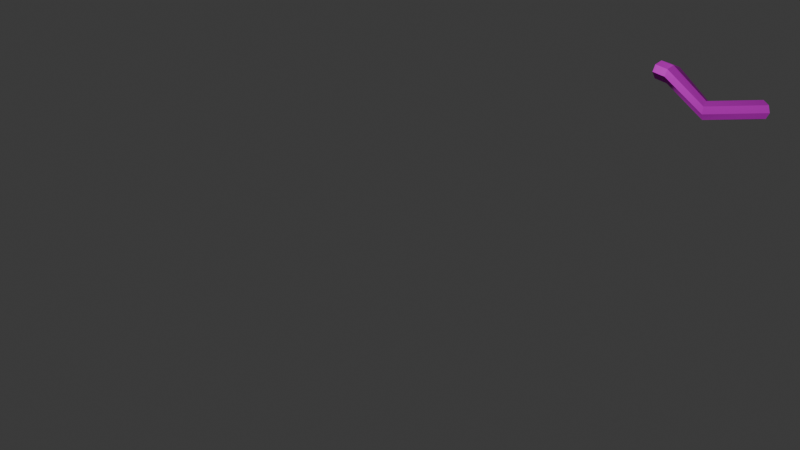 # Source: CryoPipes.blend  (saved by Blender 4.4.30; exported with 4.5.12 LTS)
import bpy
from mathutils import Matrix  # noqa: F401  (used for matrix-valued properties, if any)

bpy.ops.wm.read_factory_settings(use_empty=True)
scene = bpy.context.scene
scene.name = 'Scene'

# ---- collections
col_collection = bpy.data.collections.new('Collection'); scene.collection.children.link(col_collection)

# ---- images (referenced by path relative to the original .blend; pixels are not part of the script)
import os
ASSET_DIR = os.environ.get("B2B_ASSET_DIR", "")  # directory of the original .blend (textures are referenced by path, not embedded)
HERE = os.path.dirname(os.path.abspath(__file__))  # packed textures are extracted next to this script under _unpacked/

def load_image(name, relpath, width, height, colorspace="sRGB"):
    """Load a texture the original file referenced (path relative to the .blend, or extracted next to this script)."""
    p = next((c for c in (os.path.join(HERE, relpath), os.path.join(ASSET_DIR, relpath)) if relpath and os.path.exists(c)), "")
    if p:
        img = bpy.data.images.load(p, check_existing=True)
        img.name = name
    else:  # same state as the original file: an image datablock whose file is absent (Cycles renders it pink)
        img = bpy.data.images.new(name, width, height)
        img.source = "FILE"
        img.filepath = "//" + (relpath or name)
    img.colorspace_settings.name = colorspace
    return img
img_podpipestxtr_displacement_1001_tga = load_image('PodPipesTxtr_Displacement.1001.tga', 'PodPipesTxtr_Displacement.1001.tga', 1024, 1024, 'Non-Color')
img_podpipestxtr_basecolor_1001_tga = load_image('PodPipesTxtr_BaseColor.1001.tga', 'PodPipesTxtr_BaseColor.1001.tga', 1024, 1024, 'sRGB')
img_podpipestxtr_metallic_1001_tga = load_image('PodPipesTxtr_Metallic.1001.tga', 'PodPipesTxtr_Metallic.1001.tga', 1024, 1024, 'Non-Color')
img_podpipestxtr_roughness_1001_tga = load_image('PodPipesTxtr_Roughness.1001.tga', 'PodPipesTxtr_Roughness.1001.tga', 1024, 1024, 'Non-Color')
img_podpipestxtr_normal_1001_tga = load_image('PodPipesTxtr_Normal.1001.tga', 'PodPipesTxtr_Normal.1001.tga', 1024, 1024, 'Non-Color')

# ---- materials (node trees are filled in below, after node groups)
mat_material_001 = bpy.data.materials.new('Material.001')

# ---- material node trees
mat_material_001.use_nodes = True; mat_material_001.node_tree.nodes.clear()
_N = mat_material_001.node_tree.nodes; _L = mat_material_001.node_tree.links
n0 = _N.new('ShaderNodeBsdfPrincipled'); n0.name = 'Principled BSDF'; n0.location = (10, 300)
n1 = _N.new('ShaderNodeOutputMaterial'); n1.name = 'Material Output'; n1.location = (300, 300)
n2 = _N.new('ShaderNodeTexImage'); n2.name = 'Image Texture'; n2.location = (85, -880)
n2.label = 'Displacement'
n2.image = img_podpipestxtr_displacement_1001_tga
n3 = _N.new('ShaderNodeDisplacement'); n3.name = 'Displacement'; n3.location = (110, -400)
n3.inputs[2].default_value = 1.0
n4 = _N.new('ShaderNodeTexImage'); n4.name = 'Image Texture.001'; n4.location = (85, -40)
n4.label = 'Base Color'
n4.image = img_podpipestxtr_basecolor_1001_tga
n5 = _N.new('ShaderNodeTexImage'); n5.name = 'Image Texture.002'; n5.location = (85, -320)
n5.label = 'Metallic'
n5.image = img_podpipestxtr_metallic_1001_tga
n6 = _N.new('ShaderNodeTexImage'); n6.name = 'Image Texture.003'; n6.location = (85, -600)
n6.label = 'Roughness'
n6.image = img_podpipestxtr_roughness_1001_tga
n7 = _N.new('ShaderNodeTexImage'); n7.name = 'Image Texture.004'; n7.location = (85, -1160)
n7.label = 'Normal'
n7.image = img_podpipestxtr_normal_1001_tga
n8 = _N.new('ShaderNodeNormalMap'); n8.name = 'Normal Map'; n8.location = (-240, -620)
n9 = _N.new('ShaderNodeMapping'); n9.name = 'Mapping'; n9.location = (230, -40)
n10 = _N.new('NodeReroute'); n10.name = 'Reroute'; n10.location = (35, -710)
n10.width = 10
n10.socket_idname = 'NodeSocketVector'
n11 = _N.new('ShaderNodeTexCoord'); n11.name = 'Texture Coordinate'; n11.location = (30, -40)
n12 = _N.new('NodeFrame'); n12.name = 'Frame'; n12.location = (-1270, 340)
n12.label = 'Mapping'
n12.width = 400
n13 = _N.new('NodeFrame'); n13.name = 'Frame.001'; n13.location = (-625, 540)
n13.label = 'Textures'
n13.width = 355
n14 = _N.new('ShaderNodeInvert'); n14.name = 'Invert Color'; n14.location = (-177, 95)
n2.parent = n13
n4.parent = n13
n5.parent = n13
n6.parent = n13
n7.parent = n13
n9.parent = n12
n10.parent = n13
n11.parent = n12
_L.new(n0.outputs[0], n1.inputs[0])
_L.new(n2.outputs[0], n3.inputs[0])
_L.new(n3.outputs[0], n1.inputs[2])
_L.new(n4.outputs[0], n0.inputs[0])
_L.new(n5.outputs[0], n0.inputs[1])
_L.new(n14.outputs[0], n0.inputs[2])
_L.new(n7.outputs[0], n8.inputs[1])
_L.new(n8.outputs[0], n0.inputs[5])
_L.new(n10.outputs[0], n4.inputs[0])
_L.new(n10.outputs[0], n5.inputs[0])
_L.new(n10.outputs[0], n6.inputs[0])
_L.new(n10.outputs[0], n2.inputs[0])
_L.new(n10.outputs[0], n7.inputs[0])
_L.new(n9.outputs[0], n10.inputs[0])
_L.new(n11.outputs[2], n9.inputs[0])
_L.new(n6.outputs[0], n14.inputs[1])
n1.is_active_output = True

# ---- world
world_world = bpy.data.worlds.new('World'); scene.world = world_world
world_world.use_nodes = True; world_world.node_tree.nodes.clear()
_N = world_world.node_tree.nodes; _L = world_world.node_tree.links
n0 = _N.new('ShaderNodeOutputWorld'); n0.name = 'World Output'; n0.location = (300, 300)
n1 = _N.new('ShaderNodeBackground'); n1.name = 'Background'; n1.location = (10, 300)
n1.inputs[0].default_value = (0.05088, 0.05088, 0.05088, 1.0)
_L.new(n1.outputs[0], n0.inputs[0])
n0.is_active_output = True
world_world.color = (0.05088, 0.05088, 0.05088)
world_world.sun_shadow_jitter_overblur = 0.0

# ---- cameras
cam_camera = bpy.data.cameras.new('Camera')
cam_camera.clip_end = 100.0
cam_camera.ortho_scale = 7.314

# ---- lights
light_light = bpy.data.lights.new('Light', 'POINT')
light_light.energy = 1000.0
light_light.shadow_soft_size = 0.1

# ---- meshes
me_cryopipes = bpy.data.meshes.new('CryoPipes')
me_cryopipes.from_pydata([(-1.312, 1.674, -3.931), (-1.317, 1.604, -3.96), (-1.316, 1.534, -3.931), (-1.309, 1.505, -3.862), (-1.3, 1.533, -3.792), (-1.294, 1.604, -3.763), (-1.295, 1.674, -3.792), (-1.303, 1.703, -3.862), (-1.616, 1.684, -3.895), (-1.622, 1.614, -3.924), (-1.62, 1.543, -3.895), (-1.613, 1.514, -3.826), (-1.604, 1.543, -3.756), (-1.598, 1.613, -3.727), (-1.6, 1.683, -3.756), (-1.607, 1.713, -3.826), (-1.306, 1.604, -3.862), (-1.982, 1.548, -3.97), (-1.903, 1.534, -3.994), (-1.849, 1.469, -3.986), (-1.852, 1.393, -3.95), (-1.91, 1.35, -3.908), (-1.99, 1.365, -3.883), (-2.043, 1.429, -3.892), (-2.04, 1.505, -3.928), (-2.053, 1.473, -4.189), (-1.97, 1.461, -4.195), (-2.059, 1.397, -4.245), (-1.92, 1.394, -4.205), (-1.933, 1.311, -4.213), (-2.0, 1.261, -4.214), (-2.083, 1.273, -4.208), (-2.133, 1.34, -4.198), (-2.121, 1.423, -4.191), (-1.17, 2.793, -3.77), (-1.189, 2.818, -3.836), (-1.214, 2.788, -3.898), (-1.231, 2.721, -3.919), (-1.23, 2.655, -3.887), (-1.211, 2.629, -3.821), (-1.186, 2.66, -3.76), (-1.169, 2.727, -3.738), (-1.349, 2.819, -3.71), (-1.368, 2.845, -3.776), (-1.393, 2.814, -3.837), (-1.41, 2.747, -3.858), (-1.409, 2.681, -3.827), (-1.39, 2.656, -3.761), (-1.365, 2.686, -3.699), (-1.348, 2.753, -3.678), (-1.2, 2.724, -3.829), (-1.964, 2.887, -3.877), (-1.907, 2.906, -3.919), (-1.856, 2.868, -3.956), (-1.842, 2.798, -3.968), (-1.872, 2.735, -3.946), (-1.929, 2.717, -3.904), (-1.98, 2.754, -3.866), (-1.994, 2.824, -3.855), (-2.134, 2.889, -4.131), (-2.068, 2.908, -4.156), (-2.079, 2.813, -4.149), (-2.009, 2.871, -4.177), (-1.991, 2.8, -4.181), (-2.024, 2.737, -4.167), (-2.09, 2.719, -4.141), (-2.15, 2.756, -4.12), (-2.168, 2.826, -4.116), (0.4763, 0.7302, -3.844), (0.483, 0.8144, -3.877), (0.4655, 0.897, -3.844), (0.4341, 0.9296, -3.766), (0.4072, 0.8932, -3.688), (0.4005, 0.809, -3.655), (0.418, 0.7264, -3.688), (0.4493, 0.6937, -3.766), (0.6973, 0.7445, -3.762), (0.704, 0.8286, -3.794), (0.6865, 0.9113, -3.762), (0.6551, 0.9439, -3.683), (0.6282, 0.9075, -3.605), (0.6215, 0.8233, -3.573), (0.639, 0.7407, -3.605), (0.6704, 0.708, -3.683), (0.4417, 0.8117, -3.766), (1.05, 0.4061, -3.871), (1.044, 0.4923, -3.897), (1.054, 0.5726, -3.857), (1.075, 0.6001, -3.773), (1.094, 0.5586, -3.695), (1.101, 0.4724, -3.669), (1.091, 0.3921, -3.709), (1.07, 0.3646, -3.793), (1.411, 0.4016, -4.282), (1.381, 0.4862, -4.291), (1.497, 0.482, -4.272), (1.418, 0.5684, -4.29), (1.502, 0.6, -4.278), (1.583, 0.5624, -4.263), (1.614, 0.4778, -4.254), (1.576, 0.3956, -4.255), (1.492, 0.3641, -4.267)], [], [(0, 1, 9, 8), (1, 2, 10, 9), (2, 3, 11, 10), (3, 4, 12, 11), (4, 5, 13, 12), (5, 6, 14, 13), (6, 7, 15, 14), (7, 0, 8, 15), (1, 0, 16), (2, 1, 16), (3, 2, 16), (4, 3, 16), (5, 4, 16), (6, 5, 16), (7, 6, 16), (0, 7, 16), (25, 26, 27), (26, 28, 27), (28, 29, 27), (29, 30, 27), (30, 31, 27), (31, 32, 27), (32, 33, 27), (33, 25, 27), (8, 9, 18, 17), (9, 10, 19, 18), (10, 11, 20, 19), (11, 12, 21, 20), (12, 13, 22, 21), (13, 14, 23, 22), (14, 15, 24, 23), (15, 8, 17, 24), (17, 18, 26, 25), (18, 19, 28, 26), (19, 20, 29, 28), (20, 21, 30, 29), (21, 22, 31, 30), (22, 23, 32, 31), (23, 24, 33, 32), (24, 17, 25, 33), (34, 35, 43, 42), (35, 36, 44, 43), (36, 37, 45, 44), (37, 38, 46, 45), (38, 39, 47, 46), (39, 40, 48, 47), (40, 41, 49, 48), (41, 34, 42, 49), (35, 34, 50), (36, 35, 50), (37, 36, 50), (38, 37, 50), (39, 38, 50), (40, 39, 50), (41, 40, 50), (34, 41, 50), (59, 60, 61), (60, 62, 61), (62, 63, 61), (63, 64, 61), (64, 65, 61), (65, 66, 61), (66, 67, 61), (67, 59, 61), (42, 43, 52, 51), (43, 44, 53, 52), (44, 45, 54, 53), (45, 46, 55, 54), (46, 47, 56, 55), (47, 48, 57, 56), (48, 49, 58, 57), (49, 42, 51, 58), (51, 52, 60, 59), (52, 53, 62, 60), (53, 54, 63, 62), (54, 55, 64, 63), (55, 56, 65, 64), (56, 57, 66, 65), (57, 58, 67, 66), (58, 51, 59, 67), (68, 69, 77, 76), (69, 70, 78, 77), (70, 71, 79, 78), (71, 72, 80, 79), (72, 73, 81, 80), (73, 74, 82, 81), (74, 75, 83, 82), (75, 68, 76, 83), (69, 68, 84), (70, 69, 84), (71, 70, 84), (72, 71, 84), (73, 72, 84), (74, 73, 84), (75, 74, 84), (68, 75, 84), (93, 94, 95), (94, 96, 95), (96, 97, 95), (97, 98, 95), (98, 99, 95), (99, 100, 95), (100, 101, 95), (101, 93, 95), (76, 77, 86, 85), (77, 78, 87, 86), (78, 79, 88, 87), (79, 80, 89, 88), (80, 81, 90, 89), (81, 82, 91, 90), (82, 83, 92, 91), (83, 76, 85, 92), (85, 86, 94, 93), (86, 87, 96, 94), (87, 88, 97, 96), (88, 89, 98, 97), (89, 90, 99, 98), (90, 91, 100, 99), (91, 92, 101, 100), (92, 85, 93, 101)])
me_cryopipes.polygons.foreach_set('use_smooth', [True] * 120)
_k = set([(0, 1), (0, 7), (0, 8), (1, 2), (1, 9), (2, 3), (2, 10), (3, 4), (3, 11), (4, 5), (4, 12), (5, 6), (5, 13), (6, 7), (6, 14), (7, 15), (8, 15), (8, 17), (9, 10), (9, 18), (10, 11), (10, 19), (11, 12), (12, 21), (13, 14), (13, 22), (14, 15), (14, 23), (17, 18), (17, 24), (17, 25), (18, 26), (19, 20), (19, 28), (20, 21), (20, 29), (21, 22), (21, 30), (22, 31), (23, 24), (23, 32), (24, 33), (25, 26), (25, 33), (26, 28), (28, 29), (29, 30), (30, 31), (31, 32), (32, 33), (34, 35), (34, 41), (34, 42), (35, 36), (35, 43), (36, 37), (36, 44), (37, 38), (37, 45), (38, 39), (38, 46), (39, 40), (39, 47), (40, 41), (40, 48), (41, 49), (42, 51), (43, 52), (44, 53), (45, 54), (46, 55), (47, 56), (48, 57), (49, 58), (51, 58), (51, 59), (52, 60), (53, 54), (53, 62), (54, 55), (54, 63), (55, 64), (56, 65), (57, 58), (57, 66), (58, 67), (59, 60), (59, 67), (60, 62), (62, 63), (63, 64), (64, 65), (65, 66), (66, 67), (68, 69), (68, 75), (68, 76), (69, 70), (69, 77), (70, 71), (70, 78), (71, 72), (71, 79), (72, 73), (72, 80), (73, 74), (73, 81), (74, 75), (74, 82), (75, 83), (76, 83), (76, 85), (77, 86), (78, 79), (78, 87), (79, 80), (79, 88), (80, 89), (81, 90), (82, 83), (82, 91), (83, 92), (85, 92), (85, 93), (86, 94), (87, 88), (87, 96), (88, 89), (88, 97), (89, 98), (90, 99), (91, 92), (91, 100), (92, 101), (93, 94), (93, 101), (94, 96), (96, 97), (97, 98), (98, 99), (99, 100), (100, 101)])
me_cryopipes.attributes.new('sharp_edge', 'BOOLEAN', 'EDGE').data.foreach_set('value', [ (min(e.vertices), max(e.vertices)) in _k for e in me_cryopipes.edges])
_uv = me_cryopipes.uv_layers.new(name='UVMap')
_uv.uv.foreach_set('vector', [0.6185, 0.09956, 0.6597, 0.106, 0.6424, 0.2722, 0.6078, 0.2576, 0.6597, 0.106, 0.6992, 0.1122, 0.6802, 0.281, 0.6424, 0.2722, 0.3686, 0.1194, 0.4076, 0.1125, 0.4295, 0.275, 0.3905, 0.2825, 0.4076, 0.1125, 0.4471, 0.1049, 0.4649, 0.2591, 0.4295, 0.275, 0.4471, 0.1049, 0.4887, 0.09795, 0.4988, 0.2444, 0.4649, 0.2591, 0.4887, 0.09795, 0.5311, 0.09432, 0.5362, 0.2397, 0.4988, 0.2444, 0.5311, 0.09432, 0.5753, 0.09501, 0.5734, 0.2445, 0.5362, 0.2397, 0.5753, 0.09501, 0.6185, 0.09956, 0.6078, 0.2576, 0.5734, 0.2445, 0.5209, 0.0, 0.5512, 0.02512, 0.5056, 0.04896, 0.4817, 0.003562, 0.5209, 0.0, 0.5056, 0.04896, 0.4564, 0.03372, 0.4817, 0.003562, 0.5056, 0.04896, 0.4595, 0.07281, 0.4564, 0.03372, 0.5056, 0.04896, 0.4887, 0.09795, 0.4595, 0.07281, 0.5056, 0.04896, 0.5311, 0.09432, 0.4887, 0.09795, 0.5056, 0.04896, 0.5552, 0.06419, 0.5311, 0.09432, 0.5056, 0.04896, 0.5512, 0.02512, 0.5552, 0.06419, 0.5056, 0.04896, 0.5521, 0.6987, 0.5224, 0.7333, 0.5124, 0.6749, 0.5224, 0.7333, 0.477, 0.7373, 0.5124, 0.6749, 0.477, 0.7373, 0.4418, 0.7082, 0.5124, 0.6749, 0.4418, 0.7082, 0.4374, 0.6629, 0.5124, 0.6749, 0.4374, 0.6629, 0.4658, 0.6278, 0.5124, 0.6749, 0.4658, 0.6278, 0.5138, 0.6242, 0.5124, 0.6749, 0.5138, 0.6242, 0.5486, 0.6529, 0.5124, 0.6749, 0.5486, 0.6529, 0.5521, 0.6987, 0.5124, 0.6749, 0.6078, 0.2576, 0.6424, 0.2722, 0.6186, 0.4297, 0.5847, 0.4523, 0.6424, 0.2722, 0.6802, 0.281, 0.6605, 0.4185, 0.6186, 0.4297, 0.3905, 0.2825, 0.4295, 0.275, 0.4081, 0.4318, 0.367, 0.4234, 0.4295, 0.275, 0.4649, 0.2591, 0.4413, 0.4495, 0.4081, 0.4318, 0.4649, 0.2591, 0.4988, 0.2444, 0.4756, 0.4655, 0.4413, 0.4495, 0.4988, 0.2444, 0.5362, 0.2397, 0.5145, 0.4719, 0.4756, 0.4655, 0.5362, 0.2397, 0.5734, 0.2445, 0.553, 0.4688, 0.5145, 0.4719, 0.5734, 0.2445, 0.6078, 0.2576, 0.5847, 0.4523, 0.553, 0.4688, 0.5847, 0.4523, 0.6186, 0.4297, 0.6443, 0.553, 0.6039, 0.5761, 0.6186, 0.4297, 0.6605, 0.4185, 0.6878, 0.5497, 0.6443, 0.553, 0.367, 0.4234, 0.4081, 0.4318, 0.3808, 0.5848, 0.3447, 0.5567, 0.4081, 0.4318, 0.4413, 0.4495, 0.4206, 0.6119, 0.3808, 0.5848, 0.4413, 0.4495, 0.4756, 0.4655, 0.4658, 0.6278, 0.4206, 0.6119, 0.4756, 0.4655, 0.5145, 0.4719, 0.5138, 0.6242, 0.4658, 0.6278, 0.5145, 0.4719, 0.553, 0.4688, 0.5602, 0.6041, 0.5138, 0.6242, 0.553, 0.4688, 0.5847, 0.4523, 0.6039, 0.5761, 0.5602, 0.6041, 0.8779, 0.2489, 0.9195, 0.2564, 0.9067, 0.3542, 0.8747, 0.3412, 0.9195, 0.2564, 0.9583, 0.2664, 0.9395, 0.3685, 0.9067, 0.3542, 0.9583, 0.2664, 0.9951, 0.2753, 0.9762, 0.3761, 0.9395, 0.3685, 0.68, 0.2837, 0.7165, 0.2736, 0.7391, 0.3724, 0.703, 0.382, 0.7165, 0.2736, 0.7536, 0.2622, 0.7713, 0.3564, 0.7391, 0.3724, 0.7536, 0.2622, 0.7936, 0.2521, 0.8033, 0.3424, 0.7713, 0.3564, 0.7936, 0.2521, 0.8344, 0.2472, 0.8388, 0.337, 0.8033, 0.3424, 0.8344, 0.2472, 0.8779, 0.2489, 0.8747, 0.3412, 0.8388, 0.337, 0.8512, 0.1806, 0.8563, 0.2177, 0.8084, 0.2048, 0.8214, 0.1577, 0.8512, 0.1806, 0.8084, 0.2048, 0.7841, 0.1623, 0.8214, 0.1577, 0.8084, 0.2048, 0.7609, 0.1919, 0.7841, 0.1623, 0.8084, 0.2048, 0.7651, 0.2291, 0.7609, 0.1919, 0.8084, 0.2048, 0.7936, 0.2521, 0.7651, 0.2291, 0.8084, 0.2048, 0.8344, 0.2472, 0.7936, 0.2521, 0.8084, 0.2048, 0.8563, 0.2177, 0.8344, 0.2472, 0.8084, 0.2048, 0.8693, 0.8275, 0.8653, 0.8647, 0.8219, 0.8416, 0.8653, 0.8647, 0.8362, 0.8884, 0.8219, 0.8416, 0.8362, 0.8884, 0.7988, 0.8848, 0.8219, 0.8416, 0.7988, 0.8848, 0.7749, 0.8558, 0.8219, 0.8416, 0.7749, 0.8558, 0.7781, 0.8186, 0.8219, 0.8416, 0.7781, 0.8186, 0.8061, 0.7947, 0.8219, 0.8416, 0.8061, 0.7947, 0.8464, 0.7986, 0.8219, 0.8416, 0.8464, 0.7986, 0.8693, 0.8275, 0.8219, 0.8416, 0.8747, 0.3412, 0.9067, 0.3542, 0.91, 0.6349, 0.8791, 0.6486, 0.9067, 0.3542, 0.9395, 0.3685, 0.9411, 0.6194, 0.91, 0.6349, 0.9395, 0.3685, 0.9762, 0.3761, 0.9772, 0.6111, 0.9411, 0.6194, 0.703, 0.382, 0.7391, 0.3724, 0.7462, 0.6225, 0.7096, 0.6164, 0.7391, 0.3724, 0.7713, 0.3564, 0.7781, 0.6364, 0.7462, 0.6225, 0.7713, 0.3564, 0.8033, 0.3424, 0.8093, 0.6493, 0.7781, 0.6364, 0.8033, 0.3424, 0.8388, 0.337, 0.8444, 0.6537, 0.8093, 0.6493, 0.8388, 0.337, 0.8747, 0.3412, 0.8791, 0.6486, 0.8444, 0.6537, 0.8791, 0.6486, 0.91, 0.6349, 0.9269, 0.7797, 0.8878, 0.7935, 0.91, 0.6349, 0.9411, 0.6194, 0.9637, 0.7632, 0.9269, 0.7797, 0.9411, 0.6194, 0.9772, 0.6111, 1.0, 0.7517, 0.9637, 0.7632, 0.7096, 0.6164, 0.7462, 0.6225, 0.7292, 0.7672, 0.6924, 0.7576, 0.7462, 0.6225, 0.7781, 0.6364, 0.7665, 0.7821, 0.7292, 0.7672, 0.7781, 0.6364, 0.8093, 0.6493, 0.8061, 0.7947, 0.7665, 0.7821, 0.8093, 0.6493, 0.8444, 0.6537, 0.8464, 0.7986, 0.8061, 0.7947, 0.8444, 0.6537, 0.8791, 0.6486, 0.8878, 0.7935, 0.8464, 0.7986, 0.04616, 0.8377, 0.002924, 0.8353, 0.01302, 0.7218, 0.05719, 0.7084, 0.3821, 0.8264, 0.3391, 0.8465, 0.3029, 0.7351, 0.3321, 0.7033, 0.3391, 0.8465, 0.2901, 0.8642, 0.2675, 0.7561, 0.3029, 0.7351, 0.2901, 0.8642, 0.2361, 0.8725, 0.2252, 0.7618, 0.2675, 0.7561, 0.2361, 0.8725, 0.1822, 0.8694, 0.1839, 0.7544, 0.2252, 0.7618, 0.1822, 0.8694, 0.1336, 0.8592, 0.149, 0.7339, 0.1839, 0.7544, 0.1336, 0.8592, 0.08866, 0.8461, 0.1071, 0.7147, 0.149, 0.7339, 0.08866, 0.8461, 0.04616, 0.8377, 0.05719, 0.7084, 0.1071, 0.7147, 0.1162, 0.9724, 0.08869, 0.934, 0.1487, 0.9203, 0.1627, 0.9801, 0.1162, 0.9724, 0.1487, 0.9203, 0.201, 0.9529, 0.1627, 0.9801, 0.1487, 0.9203, 0.2089, 0.9068, 0.201, 0.9529, 0.1487, 0.9203, 0.1822, 0.8694, 0.2089, 0.9068, 0.1487, 0.9203, 0.1336, 0.8592, 0.1822, 0.8694, 0.1487, 0.9203, 0.09605, 0.8874, 0.1336, 0.8592, 0.1487, 0.9203, 0.08869, 0.934, 0.09605, 0.8874, 0.1487, 0.9203, 0.07615, 0.05418, 0.09892, 0.01306, 0.1373, 0.061, 0.09892, 0.01306, 0.1441, 1e-06, 0.1373, 0.061, 0.1441, 1e-06, 0.1854, 0.0227, 0.1373, 0.061, 0.1854, 0.0227, 0.1988, 0.06792, 0.1373, 0.061, 0.1988, 0.06792, 0.1767, 0.1093, 0.1373, 0.061, 0.1767, 0.1093, 0.1296, 0.1217, 0.1373, 0.061, 0.1296, 0.1217, 0.08899, 0.09922, 0.1373, 0.061, 0.08899, 0.09922, 0.07615, 0.05418, 0.1373, 0.061, 0.05719, 0.7084, 0.01302, 0.7218, 0.01952, 0.4653, 0.05882, 0.4504, 0.3321, 0.7033, 0.3029, 0.7351, 0.3047, 0.4661, 0.3465, 0.4452, 0.3029, 0.7351, 0.2675, 0.7561, 0.2618, 0.4852, 0.3047, 0.4661, 0.2675, 0.7561, 0.2252, 0.7618, 0.2196, 0.4932, 0.2618, 0.4852, 0.2252, 0.7618, 0.1839, 0.7544, 0.1784, 0.4844, 0.2196, 0.4932, 0.1839, 0.7544, 0.149, 0.7339, 0.1377, 0.4705, 0.1784, 0.4844, 0.149, 0.7339, 0.1071, 0.7147, 0.09864, 0.4558, 0.1377, 0.4705, 0.1071, 0.7147, 0.05719, 0.7084, 0.05882, 0.4504, 0.09864, 0.4558, 0.05882, 0.4504, 0.01952, 0.4653, 0.0, 0.1852, 0.04586, 0.1736, 0.3465, 0.4452, 0.3047, 0.4661, 0.3059, 0.1643, 0.3512, 0.1766, 0.3047, 0.4661, 0.2618, 0.4852, 0.266, 0.1401, 0.3059, 0.1643, 0.2618, 0.4852, 0.2196, 0.4932, 0.2244, 0.1173, 0.266, 0.1401, 0.2196, 0.4932, 0.1784, 0.4844, 0.1767, 0.1093, 0.2244, 0.1173, 0.1784, 0.4844, 0.1377, 0.4705, 0.1296, 0.1217, 0.1767, 0.1093, 0.1377, 0.4705, 0.09864, 0.4558, 0.08793, 0.1481, 0.1296, 0.1217, 0.09864, 0.4558, 0.05882, 0.4504, 0.04586, 0.1736, 0.08793, 0.1481])
me_cryopipes.materials.append(mat_material_001)
me_cryopipes.update()
me_cryopipes.normals_split_custom_set([tuple(v) for v in zip(*[iter([-0.09667, 0.3858, -0.9175, -0.09667, 0.3858, -0.9175, -0.03795, 0.4714, -0.8811, -0.06028, 0.4396, -0.8962, -0.1199, -0.3792, -0.9175, -0.1199, -0.3792, -0.9175, -0.1199, -0.3792, -0.9175, -0.1199, -0.3792, -0.9175, -0.07295, -0.9221, -0.38, -0.07295, -0.9221, -0.38, -0.07295, -0.9221, -0.38, -0.07295, -0.9221, -0.38, 0.01677, -0.9248, 0.38, 0.01677, -0.9248, 0.38, 0.01677, -0.9248, 0.38, 0.01677, -0.9248, 0.38, 0.09667, -0.3858, 0.9175, 0.09667, -0.3858, 0.9175, 0.05633, -0.4415, 0.8955, 0.01772, -0.4923, 0.8702, 0.1199, 0.3792, 0.9175, 0.1199, 0.3792, 0.9175, 0.1199, 0.3792, 0.9175, 0.1199, 0.3792, 0.9175, 0.07295, 0.9221, 0.38, 0.07295, 0.9221, 0.38, 0.07295, 0.9221, 0.38, 0.07295, 0.9221, 0.38, -0.01677, 0.9248, -0.38, -0.01677, 0.9248, -0.38, -0.01677, 0.9248, -0.38, -0.01677, 0.9248, -0.38, 0.9926, -0.03019, -0.1173, 0.9926, -0.03019, -0.1173, 0.9926, -0.03019, -0.1173, 0.9926, -0.03019, -0.1173, 0.9926, -0.03019, -0.1173, 0.9926, -0.03019, -0.1173, 0.9926, -0.03019, -0.1173, 0.9926, -0.03019, -0.1173, 0.9926, -0.03019, -0.1173, 0.9926, -0.0302, -0.1173, 0.9926, -0.03019, -0.1173, 0.9926, -0.03019, -0.1173, 0.9926, -0.0302, -0.1173, 0.9926, -0.0302, -0.1173, 0.9926, -0.03019, -0.1173, 0.9926, -0.03019, -0.1173, 0.9926, -0.0302, -0.1173, 0.9926, -0.03019, -0.1173, 0.9926, -0.03019, -0.1173, 0.9926, -0.03019, -0.1173, 0.9926, -0.03019, -0.1173, 0.9926, -0.03019, -0.1173, 0.9926, -0.03019, -0.1173, 0.9926, -0.03019, -0.1173, -0.114, 0.5932, -0.7969, 0.1663, 0.4478, -0.8785, -0.09604, 0.1549, -0.9832, 0.1663, 0.4478, -0.8785, 0.2735, 0.1683, -0.9471, -0.09604, 0.1549, -0.9832, 0.2735, 0.1683, -0.9471, 0.1889, -0.08345, -0.9784, -0.09604, 0.1549, -0.9832, 0.1889, -0.08345, -0.9784, 0.01718, -0.212, -0.9771, -0.09604, 0.1549, -0.9832, 0.01718, -0.212, -0.9771, -0.1872, -0.245, -0.9513, -0.09604, 0.1549, -0.9832, -0.1872, -0.245, -0.9513, -0.4789, -0.09302, -0.873, -0.09604, 0.1549, -0.9832, -0.4789, -0.09302, -0.873, -0.5112, 0.3951, -0.7633, -0.09604, 0.1549, -0.9832, -0.5112, 0.3951, -0.7633, -0.114, 0.5932, -0.7969, -0.09604, 0.1549, -0.9832, -0.06028, 0.4396, -0.8962, -0.03795, 0.4714, -0.8811, 0.01008, 0.5367, -0.8437, 0.01008, 0.5367, -0.8437, 0.3317, -0.1226, -0.9354, 0.3317, -0.1226, -0.9354, 0.5748, 0.2285, -0.7857, 0.5862, 0.2491, -0.7709, 0.5266, -0.5915, -0.6106, 0.5159, -0.8445, -0.1438, 0.5255, -0.8255, -0.2061, 0.5266, -0.5915, -0.6106, 0.5159, -0.8445, -0.1438, 0.4618, -0.8826, 0.08838, 0.4618, -0.8826, 0.08838, 0.5255, -0.8255, -0.2061, 0.01772, -0.4923, 0.8702, 0.05633, -0.4415, 0.8955, -0.02522, -0.546, 0.8374, -0.02522, -0.546, 0.8374, -0.3808, 0.09809, 0.9194, -0.3808, 0.09809, 0.9194, -0.586, -0.1989, 0.7855, -0.607, -0.2365, 0.7587, -0.4894, 0.6078, 0.6254, -0.4888, 0.7383, 0.4648, -0.4897, 0.7284, 0.4792, -0.4894, 0.6078, 0.6254, -0.4888, 0.7383, 0.4648, -0.3845, 0.9218, -0.04933, -0.3845, 0.9218, -0.04933, -0.4897, 0.7284, 0.4792, 0.08665, 0.9303, -0.3565, 0.08665, 0.9303, -0.3565, 0.08665, 0.9303, -0.3565, 0.08665, 0.9303, -0.3565, 0.5862, 0.2491, -0.7709, 0.5748, 0.2285, -0.7857, 0.7057, 0.5625, -0.4308, 0.7057, 0.5625, -0.4308, 0.9567, -0.1396, -0.2553, 0.9567, -0.1396, -0.2553, 0.9567, -0.1396, -0.2553, 0.9567, -0.1396, -0.2553, 0.607, -0.7926, 0.05696, 0.607, -0.7926, 0.05696, 0.607, -0.7926, 0.05696, 0.607, -0.7926, 0.05696, -0.09997, -0.9485, 0.3007, -0.09997, -0.9485, 0.3007, -0.09997, -0.9485, 0.3007, -0.09997, -0.9485, 0.3007, -0.607, -0.2365, 0.7587, -0.586, -0.1989, 0.7855, -0.7249, -0.5773, 0.3758, -0.7249, -0.5773, 0.3758, -0.9596, 0.1381, 0.2452, -0.9596, 0.1381, 0.2452, -0.9596, 0.1381, 0.2452, -0.9596, 0.1381, 0.2452, -0.6089, 0.7904, -0.06706, -0.6089, 0.7904, -0.06706, -0.6089, 0.7904, -0.06706, -0.6089, 0.7904, -0.06706, 0.2329, 0.9284, 0.2896, 0.2329, 0.9284, 0.2896, 0.05399, 0.9325, 0.3572, 0.08807, 0.9343, 0.3454, -0.01558, 0.9009, -0.4338, -0.01558, 0.9009, -0.4338, 0.1687, 0.8544, -0.4914, 0.1324, 0.8664, -0.4815, -0.255, 0.3456, -0.9031, -0.255, 0.3456, -0.9031, 0.1267, 0.2578, -0.9578, 0.09946, 0.2656, -0.9589, -0.345, -0.412, -0.8433, -0.345, -0.412, -0.8433, 0.007048, -0.4251, -0.9051, 0.03963, -0.4235, -0.905, -0.2329, -0.9284, -0.2896, -0.2329, -0.9284, -0.2896, -0.09848, -0.934, -0.3435, -0.06364, -0.9322, -0.3562, 0.01557, -0.9009, 0.4338, 0.01557, -0.9009, 0.4338, -0.1411, -0.8639, 0.4835, -0.1761, -0.8521, 0.4928, 0.255, -0.3456, 0.9031, 0.255, -0.3456, 0.9031, -0.1472, -0.2545, 0.9558, -0.1719, -0.2473, 0.9536, 0.345, 0.4121, 0.8433, 0.345, 0.4121, 0.8433, -0.08712, 0.4238, 0.9016, -0.05875, 0.4255, 0.903, 0.9385, -0.1365, -0.3172, 0.9385, -0.1365, -0.3172, 0.9385, -0.1365, -0.3172, 0.9385, -0.1365, -0.3172, 0.9385, -0.1365, -0.3172, 0.9385, -0.1365, -0.3172, 0.9385, -0.1365, -0.3172, 0.9385, -0.1365, -0.3172, 0.9385, -0.1365, -0.3172, 0.9385, -0.1365, -0.3172, 0.9385, -0.1365, -0.3172, 0.9385, -0.1365, -0.3172, 0.9385, -0.1365, -0.3172, 0.9385, -0.1365, -0.3172, 0.9385, -0.1365, -0.3172, 0.9385, -0.1365, -0.3172, 0.9385, -0.1365, -0.3172, 0.9385, -0.1365, -0.3172, 0.9385, -0.1365, -0.3172, 0.9385, -0.1365, -0.3172, 0.9385, -0.1365, -0.3172, 0.9385, -0.1365, -0.3172, 0.9385, -0.1365, -0.3172, 0.9385, -0.1365, -0.3172, -0.3514, -0.03203, -0.9357, -0.3514, -0.03202, -0.9357, -0.3514, -0.03203, -0.9357, -0.3514, -0.03202, -0.9357, -0.3514, -0.03202, -0.9357, -0.3514, -0.03203, -0.9357, -0.3514, -0.03202, -0.9357, -0.3514, -0.03203, -0.9357, -0.3514, -0.03203, -0.9357, -0.3514, -0.03203, -0.9357, -0.3514, -0.03203, -0.9357, -0.3514, -0.03203, -0.9357, -0.3514, -0.03203, -0.9357, -0.3514, -0.03202, -0.9357, -0.3514, -0.03203, -0.9357, -0.3514, -0.03202, -0.9357, -0.3514, -0.03202, -0.9357, -0.3514, -0.03203, -0.9357, -0.3514, -0.03202, -0.9357, -0.3514, -0.03203, -0.9357, -0.3514, -0.03203, -0.9357, -0.3514, -0.03203, -0.9357, -0.3514, -0.03203, -0.9357, -0.3514, -0.03203, -0.9357, 0.08807, 0.9343, 0.3454, 0.05399, 0.9325, 0.3572, -0.06047, 0.9491, 0.3092, -0.09871, 0.9582, 0.2687, 0.1324, 0.8664, -0.4815, 0.1687, 0.8544, -0.4914, 0.2932, 0.8483, -0.441, 0.3326, 0.8547, -0.3985, 0.09946, 0.2656, -0.9589, 0.1267, 0.2578, -0.9578, 0.2651, 0.2145, -0.9401, 0.2651, 0.2145, -0.9401, 0.03963, -0.4235, -0.905, 0.007048, -0.4251, -0.9051, 0.1799, -0.4117, -0.8934, 0.1799, -0.4117, -0.8934, -0.06364, -0.9322, -0.3562, -0.09848, -0.934, -0.3435, 0.1, -0.9588, -0.2659, 0.05987, -0.9496, -0.3077, -0.1761, -0.8521, 0.4928, -0.1411, -0.8639, 0.4835, -0.3294, -0.8542, 0.4023, -0.2915, -0.8477, 0.4433, -0.1719, -0.2473, 0.9536, -0.1472, -0.2545, 0.9558, -0.2793, -0.2133, 0.9362, -0.2793, -0.2133, 0.9362, -0.05875, 0.4255, 0.903, -0.08712, 0.4238, 0.9016, -0.1972, 0.4137, 0.8888, -0.1972, 0.4137, 0.8888, -0.09871, 0.9582, 0.2687, -0.06047, 0.9491, 0.3092, -0.2067, 0.9672, 0.1476, -0.2067, 0.9672, 0.1476, 0.3326, 0.8547, -0.3985, 0.2932, 0.8483, -0.441, 0.4278, 0.8581, -0.2841, 0.4278, 0.8581, -0.2841, 0.799, 0.2431, -0.55, 0.799, 0.2431, -0.55, 0.799, 0.2431, -0.55, 0.799, 0.2431, -0.55, 0.7074, -0.5043, -0.4952, 0.7074, -0.5043, -0.4952, 0.7074, -0.5043, -0.4952, 0.7074, -0.5043, -0.4952, 0.05987, -0.9496, -0.3077, 0.1, -0.9588, -0.2659, 0.2053, -0.9671, -0.1502, 0.2053, -0.9671, -0.1502, -0.2915, -0.8477, 0.4433, -0.3294, -0.8542, 0.4023, -0.4289, -0.8582, 0.2822, -0.4289, -0.8582, 0.2822, -0.807, -0.2436, 0.538, -0.807, -0.2436, 0.538, -0.807, -0.2436, 0.538, -0.807, -0.2436, 0.538, -0.7158, 0.5049, 0.4825, -0.7158, 0.5049, 0.4825, -0.7158, 0.5049, 0.4825, -0.7158, 0.5049, 0.4825, 0.3469, -0.3611, -0.8656, 0.3469, -0.3611, -0.8656, -0.124, -0.3533, -0.9272, -0.2786, -0.3311, -0.9015, 0.2976, 0.4027, -0.8656, 0.2976, 0.4027, -0.8656, 0.2403, 0.4061, -0.8817, 0.1854, 0.408, -0.894, 0.07391, 0.9306, -0.3585, 0.07391, 0.9306, -0.3585, 0.07391, 0.9306, -0.3585, 0.07391, 0.9306, -0.3585, -0.1931, 0.9133, 0.3585, -0.1931, 0.9133, 0.3585, -0.1931, 0.9133, 0.3585, -0.1931, 0.9133, 0.3585, -0.3469, 0.3611, 0.8656, -0.3469, 0.3611, 0.8656, 0.2095, 0.3355, 0.9184, 0.1103, 0.3485, 0.9308, -0.2976, -0.4027, 0.8656, -0.2976, -0.4027, 0.8656, -0.1601, -0.4087, 0.8985, -0.2118, -0.4074, 0.8883, -0.07392, -0.9306, 0.3585, -0.07392, -0.9306, 0.3585, -0.07392, -0.9306, 0.3585, -0.07392, -0.9306, 0.3585, 0.1931, -0.9133, -0.3585, 0.1931, -0.9133, -0.3585, 0.1931, -0.9133, -0.3585, 0.1931, -0.9133, -0.3585, -0.935, -0.06041, -0.3495, -0.935, -0.06041, -0.3495, -0.935, -0.06041, -0.3495, -0.935, -0.06042, -0.3495, -0.935, -0.06041, -0.3495, -0.935, -0.06041, -0.3495, -0.935, -0.06042, -0.3495, -0.935, -0.06042, -0.3495, -0.935, -0.06041, -0.3495, -0.935, -0.06042, -0.3495, -0.935, -0.06042, -0.3495, -0.935, -0.06041, -0.3495, -0.935, -0.06041, -0.3495, -0.935, -0.06042, -0.3495, -0.935, -0.06041, -0.3495, -0.935, -0.06041, -0.3495, -0.935, -0.06041, -0.3495, -0.935, -0.06041, -0.3495, -0.935, -0.06041, -0.3495, -0.935, -0.06041, -0.3495, -0.935, -0.06041, -0.3495, -0.935, -0.06041, -0.3495, -0.935, -0.06041, -0.3495, -0.935, -0.06041, -0.3495, 0.1562, -0.05358, -0.9863, 0.1562, -0.05358, -0.9863, 0.1562, -0.05358, -0.9863, 0.1562, -0.05358, -0.9863, 0.1562, -0.05358, -0.9863, 0.1562, -0.05358, -0.9863, 0.1562, -0.05358, -0.9863, 0.1562, -0.05358, -0.9863, 0.1562, -0.05358, -0.9863, 0.1562, -0.05358, -0.9863, 0.1562, -0.05358, -0.9863, 0.1562, -0.05358, -0.9863, 0.1562, -0.05358, -0.9863, 0.1562, -0.05359, -0.9863, 0.1562, -0.05358, -0.9863, 0.1562, -0.05359, -0.9863, 0.1562, -0.05358, -0.9863, 0.1562, -0.05358, -0.9863, 0.1562, -0.05358, -0.9863, 0.1562, -0.05358, -0.9863, 0.1562, -0.05358, -0.9863, 0.1562, -0.05358, -0.9863, 0.1562, -0.05358, -0.9863, 0.1562, -0.05358, -0.9863, -0.2786, -0.3311, -0.9015, -0.124, -0.3533, -0.9272, -0.6281, -0.2874, -0.7231, -0.6634, -0.2888, -0.6903, 0.1854, 0.408, -0.894, 0.2403, 0.4061, -0.8817, -0.2961, 0.4333, -0.8512, -0.5486, 0.4055, -0.7312, 0.6019, 0.7605, -0.2435, 0.6019, 0.7605, -0.2435, 0.6019, 0.7605, -0.2435, 0.6019, 0.7605, -0.2435, 0.6173, 0.6919, 0.3746, 0.6173, 0.6919, 0.3746, 0.6173, 0.6919, 0.3746, 0.6173, 0.6919, 0.3746, 0.1103, 0.3485, 0.9308, 0.2095, 0.3355, 0.9184, 0.6272, 0.2987, 0.7192, 0.583, 0.3011, 0.7546, -0.2118, -0.4074, 0.8883, -0.1601, -0.4087, 0.8985, 0.5318, -0.4055, 0.7435, 0.3299, -0.4284, 0.8412, -0.5714, -0.7807, 0.253, -0.5714, -0.7807, 0.253, -0.5714, -0.7807, 0.253, -0.5714, -0.7807, 0.253, -0.6824, -0.6406, -0.3521, -0.6824, -0.6406, -0.3521, -0.6824, -0.6406, -0.3521, -0.6824, -0.6406, -0.3521, -0.6634, -0.2888, -0.6903, -0.6281, -0.2874, -0.7231, -0.7253, -0.2896, -0.6246, -0.7253, -0.2896, -0.6246, -0.5486, 0.4055, -0.7312, -0.2961, 0.4333, -0.8512, -0.7079, 0.3643, -0.6051, -0.7079, 0.3643, -0.6051, -0.2919, 0.9229, -0.251, -0.2919, 0.9229, -0.251, -0.2919, 0.9229, -0.251, -0.2919, 0.9229, -0.251, 0.3791, 0.8657, 0.327, 0.3791, 0.8657, 0.327, 0.3791, 0.8657, 0.327, 0.3791, 0.8657, 0.327, 0.583, 0.3011, 0.7546, 0.6272, 0.2987, 0.7192, 0.7212, 0.2896, 0.6292, 0.7212, 0.2896, 0.6292, 0.3299, -0.4284, 0.8412, 0.5318, -0.4055, 0.7435, 0.6997, -0.3643, 0.6146, 0.6997, -0.3643, 0.6146, 0.289, -0.923, 0.2542, 0.289, -0.923, 0.2542, 0.289, -0.923, 0.2542, 0.289, -0.923, 0.2542, -0.3774, -0.8657, -0.3288, -0.3774, -0.8657, -0.3288, -0.3774, -0.8657, -0.3288, -0.3774, -0.8657, -0.3288])] * 3)])

# ---- objects
ob_light = bpy.data.objects.new('Light', light_light)
ob_camera = bpy.data.objects.new('Camera', cam_camera)
ob_cryopipes = bpy.data.objects.new('CryoPipes', me_cryopipes)

# ---- transforms, parenting, visibility, modifiers, constraints
ob_light.location = (4.076, 1.005, 5.904)
ob_light.rotation_euler = (0.6503, 0.05522, 1.866)
ob_light.lock_rotations_4d = False
ob_light.empty_display_type = 'ARROWS'
ob_light.color = (0.0, 0.0, 0.0, 0.0)
ob_light.lineart.crease_threshold = 0.0
ob_camera.location = (7.359, -6.926, 4.958)
ob_camera.rotation_euler = (1.109, 0.0, 0.8149)
ob_camera.lock_rotations_4d = False
ob_camera.empty_display_type = 'ARROWS'
ob_camera.color = (0.0, 0.0, 0.0, 0.0)
ob_camera.display_type = 'WIRE'
ob_camera.lineart.crease_threshold = 0.0
ob_cryopipes.location = (0.0, 0.0, 0.0)
ob_cryopipes.rotation_euler = (1.571, -0.0, 0.0)

# ---- collection membership
col_collection.objects.link(ob_light)
col_collection.objects.link(ob_camera)
col_collection.objects.link(ob_cryopipes)

# ---- scene / render settings (as saved in the file)
scene.camera = ob_camera
scene.frame_start = 1; scene.frame_end = 250; scene.frame_set(1)
scene.render.engine = 'BLENDER_EEVEE_NEXT'
bpy.context.view_layer.update()
